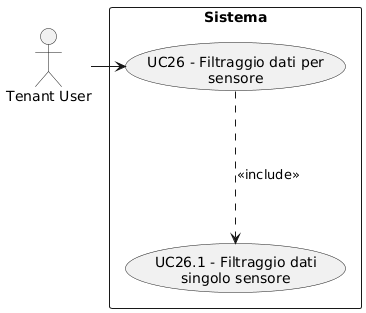

The diagram above was rendered by PlantUML. Its source (embedded in the PNG):
@startuml
skinparam wrapWidth 200
skinparam MaxMessageSize 150
top to bottom direction
skinparam packageStyle rectangle

actor "Tenant User" as CA_tenant_usr

rectangle "Sistema" {
    usecase "UC26 - Filtraggio dati per sensore" as filtraggio_sensore
    usecase "UC26.1 - Filtraggio dati singolo sensore" as filtraggio_singolo_sensore
}

CA_tenant_usr -right-> filtraggio_sensore
filtraggio_sensore -down..> filtraggio_singolo_sensore : <<include>>
@enduml